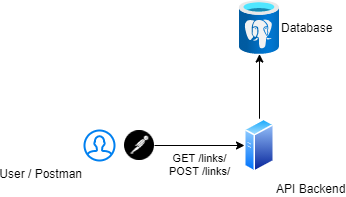

The diagram above was exported from draw.io. Its source (the exported page's mxGraphModel, read from the mxfile embedded in the PNG):
<mxGraphModel dx="723" dy="1547" grid="1" gridSize="10" guides="1" tooltips="1" connect="1" arrows="1" fold="1" page="1" pageScale="1" pageWidth="827" pageHeight="1169" math="0" shadow="0">
  <root>
    <mxCell id="0" />
    <mxCell id="1" parent="0" />
    <mxCell id="ZZpHosj7JSYZYtbYGWIB-6" value="User / Postman" style="group;verticalAlign=top;labelPosition=left;verticalLabelPosition=bottom;align=right;" vertex="1" connectable="0" parent="1">
      <mxGeometry x="120" y="40" width="70" height="30" as="geometry" />
    </mxCell>
    <mxCell id="ZZpHosj7JSYZYtbYGWIB-2" value="" style="html=1;verticalLabelPosition=bottom;align=right;labelBackgroundColor=#ffffff;verticalAlign=top;strokeWidth=2;strokeColor=#0080F0;shadow=0;dashed=0;shape=mxgraph.ios7.icons.user;labelPosition=left;" vertex="1" parent="ZZpHosj7JSYZYtbYGWIB-6">
      <mxGeometry width="30" height="30" as="geometry" />
    </mxCell>
    <mxCell id="ZZpHosj7JSYZYtbYGWIB-5" value="" style="shape=image;html=1;verticalAlign=top;verticalLabelPosition=bottom;labelBackgroundColor=#ffffff;imageAspect=0;aspect=fixed;image=https://cdn4.iconfinder.com/data/icons/logos-brands-5/24/postman-128.png" vertex="1" parent="ZZpHosj7JSYZYtbYGWIB-6">
      <mxGeometry x="40" width="30" height="30" as="geometry" />
    </mxCell>
    <mxCell id="ZZpHosj7JSYZYtbYGWIB-17" style="edgeStyle=orthogonalEdgeStyle;rounded=0;jumpSize=0;orthogonalLoop=1;jettySize=auto;html=1;labelPosition=right;verticalLabelPosition=middle;align=left;verticalAlign=middle;" edge="1" parent="1" source="ZZpHosj7JSYZYtbYGWIB-7" target="ZZpHosj7JSYZYtbYGWIB-15">
      <mxGeometry relative="1" as="geometry" />
    </mxCell>
    <mxCell id="ZZpHosj7JSYZYtbYGWIB-7" value="API Backend" style="aspect=fixed;perimeter=ellipsePerimeter;html=1;align=left;shadow=0;dashed=0;spacingTop=3;image;image=img/lib/active_directory/generic_server.svg;labelPosition=right;verticalLabelPosition=bottom;verticalAlign=top;" vertex="1" parent="1">
      <mxGeometry x="280" y="28.22" width="30" height="53.57" as="geometry" />
    </mxCell>
    <mxCell id="ZZpHosj7JSYZYtbYGWIB-15" value="Database" style="aspect=fixed;html=1;points=[];align=left;image;fontSize=12;image=img/lib/azure2/databases/Azure_Database_PostgreSQL_Server.svg;strokeColor=#000000;labelPosition=right;verticalLabelPosition=middle;verticalAlign=middle;" vertex="1" parent="1">
      <mxGeometry x="274.90999999999997" y="-90" width="40.18" height="53.57" as="geometry" />
    </mxCell>
    <mxCell id="ZZpHosj7JSYZYtbYGWIB-18" value="GET /links/&lt;br&gt;POST /links/" style="edgeStyle=orthogonalEdgeStyle;rounded=0;jumpSize=0;orthogonalLoop=1;jettySize=auto;html=1;startArrow=none;startFill=0;labelPosition=center;verticalLabelPosition=bottom;align=center;verticalAlign=top;" edge="1" parent="1" source="ZZpHosj7JSYZYtbYGWIB-5" target="ZZpHosj7JSYZYtbYGWIB-7">
      <mxGeometry relative="1" as="geometry" />
    </mxCell>
  </root>
</mxGraphModel>